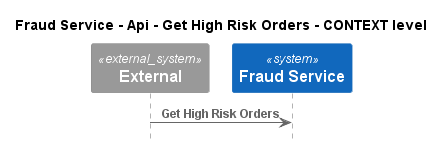

The diagram above was rendered by PlantUML. Its source (embedded in the PNG):
@startuml
!pragma layout smetana
!include ..\..\..\..\..\..\.c4s\C4_Sequence.puml

title Fraud Service - Api - Get High Risk Orders - CONTEXT level

System_Ext(C4InterFlow.SoftwareSystems.ExternalSystem, "External", "")
System(ECommercePlatform.SoftwareSystems.FraudService, "Fraud Service", "")

Rel(C4InterFlow.SoftwareSystems.ExternalSystem, ECommercePlatform.SoftwareSystems.FraudService, "Get High Risk Orders")


@enduml